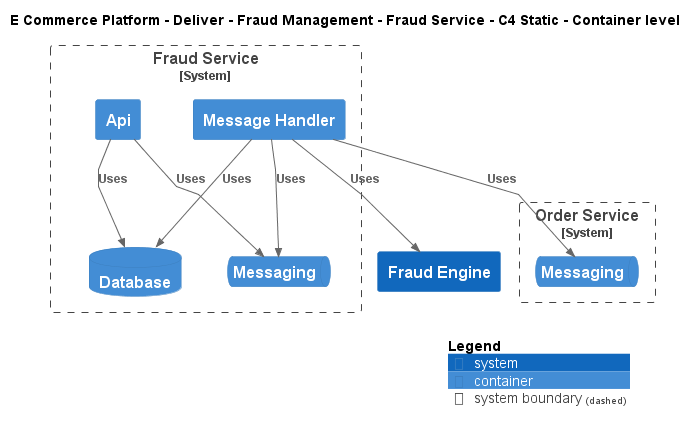

The diagram above was rendered by PlantUML. Its source (embedded in the PNG):
@startuml
!include ..\..\..\..\..\.c4s\C4_Container.puml

AddElementTag("c4interflow:lifecycle:new", $bgColor=green, $fontColor=#ffffff, $borderColor=green, $shadowing="False")
AddElementTag("c4interflow:lifecycle:changed", $bgColor=orange, $fontColor=#ffffff, $borderColor=orange, $shadowing="False")
AddElementTag("c4interflow:lifecycle:removed", $bgColor=red, $fontColor=#ffffff, $borderColor=red, $shadowing="False")

AddRelTag("c4interflow:lifecycle:new", $textColor=green, $lineColor=green)
AddRelTag("c4interflow:lifecycle:changed", $textColor=orange, $lineColor=orange)
AddRelTag("c4interflow:lifecycle:removed", $textColor=red, $lineColor=red)

SHOW_PERSON_PORTRAIT()
LAYOUT_TOP_DOWN()

skinparam linetype polyline

title E Commerce Platform - Deliver - Fraud Management - Fraud Service - C4 Static - Container level


System_Boundary(ECommercePlatform.Deliver.FraudManagement.SoftwareSystems.FraudService, "Fraud Service") {
    Container(ECommercePlatform.Deliver.FraudManagement.SoftwareSystems.FraudService.Containers.Api, "Api", "", "")
    ContainerDb(ECommercePlatform.Deliver.FraudManagement.SoftwareSystems.FraudService.Containers.Database, "Database", "", "")
    ContainerQueue(ECommercePlatform.Deliver.FraudManagement.SoftwareSystems.FraudService.Containers.Messaging, "Messaging", "", "")
    Container(ECommercePlatform.Deliver.FraudManagement.SoftwareSystems.FraudService.Containers.MessageHandler, "Message Handler", "", "")
}

System_Boundary(ECommercePlatform.GenerateDemand.OrderManagement.SoftwareSystems.OrderService, "Order Service") {
    ContainerQueue(ECommercePlatform.GenerateDemand.OrderManagement.SoftwareSystems.OrderService.Containers.Messaging, "Messaging", "", "")
}
System(ECommercePlatform.Deliver.FraudManagement.SoftwareSystems.FraudEngine, "Fraud Engine", "")

Rel(ECommercePlatform.Deliver.FraudManagement.SoftwareSystems.FraudService.Containers.Api, ECommercePlatform.Deliver.FraudManagement.SoftwareSystems.FraudService.Containers.Database, "Uses")
Rel(ECommercePlatform.Deliver.FraudManagement.SoftwareSystems.FraudService.Containers.Api, ECommercePlatform.Deliver.FraudManagement.SoftwareSystems.FraudService.Containers.Messaging, "Uses")
Rel(ECommercePlatform.Deliver.FraudManagement.SoftwareSystems.FraudService.Containers.MessageHandler, ECommercePlatform.GenerateDemand.OrderManagement.SoftwareSystems.OrderService.Containers.Messaging, "Uses")
Rel(ECommercePlatform.Deliver.FraudManagement.SoftwareSystems.FraudService.Containers.MessageHandler, ECommercePlatform.Deliver.FraudManagement.SoftwareSystems.FraudService.Containers.Database, "Uses")
Rel(ECommercePlatform.Deliver.FraudManagement.SoftwareSystems.FraudService.Containers.MessageHandler, ECommercePlatform.Deliver.FraudManagement.SoftwareSystems.FraudEngine, "Uses")
Rel(ECommercePlatform.Deliver.FraudManagement.SoftwareSystems.FraudService.Containers.MessageHandler, ECommercePlatform.Deliver.FraudManagement.SoftwareSystems.FraudService.Containers.Messaging, "Uses")


SHOW_LEGEND()
@enduml